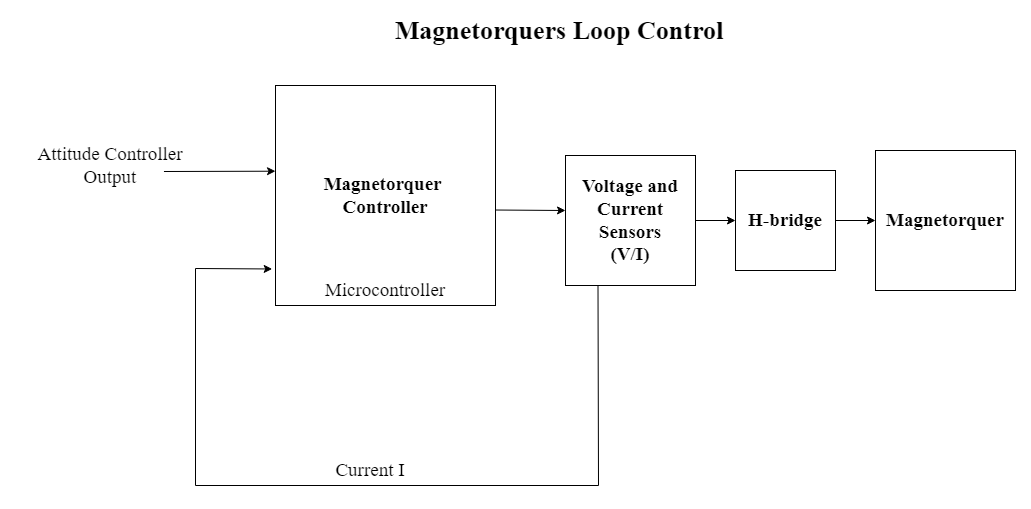

The diagram above was exported from draw.io. Its source (the exported page's mxGraphModel, read from the mxfile embedded in the PNG):
<mxGraphModel dx="2417" dy="868" grid="1" gridSize="10" guides="1" tooltips="1" connect="1" arrows="1" fold="1" page="1" pageScale="1" pageWidth="827" pageHeight="1169" math="0" shadow="0">
  <root>
    <mxCell id="0" />
    <mxCell id="1" parent="0" />
    <mxCell id="9ckScwZvbxO3NHxXQxj2-23" value="Magnetorquer &lt;br&gt;Controller" style="whiteSpace=wrap;html=1;aspect=fixed;fontFamily=Times New Roman;fontSize=19;fontStyle=1" parent="1" vertex="1">
      <mxGeometry x="130" y="160" width="220" height="220" as="geometry" />
    </mxCell>
    <mxCell id="9ckScwZvbxO3NHxXQxj2-24" value="Microcontroller" style="text;html=1;strokeColor=none;fillColor=none;align=center;verticalAlign=middle;whiteSpace=wrap;rounded=0;fontFamily=Times New Roman;fontSize=19;" parent="1" vertex="1">
      <mxGeometry x="210" y="350" width="60" height="30" as="geometry" />
    </mxCell>
    <mxCell id="9ckScwZvbxO3NHxXQxj2-25" value="Voltage and&lt;br&gt;Current&lt;br&gt;Sensors&lt;br&gt;(V/I)" style="whiteSpace=wrap;html=1;aspect=fixed;fontFamily=Times New Roman;fontSize=19;fontStyle=1" parent="1" vertex="1">
      <mxGeometry x="420" y="230" width="130" height="130" as="geometry" />
    </mxCell>
    <mxCell id="9ckScwZvbxO3NHxXQxj2-26" value="Magnetorquer" style="whiteSpace=wrap;html=1;aspect=fixed;fontFamily=Times New Roman;fontSize=19;fontStyle=1" parent="1" vertex="1">
      <mxGeometry x="730" y="225" width="140" height="140" as="geometry" />
    </mxCell>
    <mxCell id="9ckScwZvbxO3NHxXQxj2-27" value="" style="endArrow=classic;html=1;rounded=0;fontFamily=Times New Roman;fontSize=19;exitX=1.002;exitY=0.566;exitDx=0;exitDy=0;exitPerimeter=0;" parent="1" source="9ckScwZvbxO3NHxXQxj2-23" edge="1">
      <mxGeometry width="50" height="50" relative="1" as="geometry">
        <mxPoint x="270" y="540" as="sourcePoint" />
        <mxPoint x="420" y="285" as="targetPoint" />
      </mxGeometry>
    </mxCell>
    <mxCell id="9ckScwZvbxO3NHxXQxj2-28" value="" style="endArrow=classic;html=1;rounded=0;fontFamily=Times New Roman;fontSize=19;entryX=-0.015;entryY=0.834;entryDx=0;entryDy=0;exitX=0.25;exitY=1;exitDx=0;exitDy=0;entryPerimeter=0;" parent="1" source="9ckScwZvbxO3NHxXQxj2-25" target="9ckScwZvbxO3NHxXQxj2-23" edge="1">
      <mxGeometry width="50" height="50" relative="1" as="geometry">
        <mxPoint x="390" y="290" as="sourcePoint" />
        <mxPoint x="320" y="490" as="targetPoint" />
        <Array as="points">
          <mxPoint x="453" y="560" />
          <mxPoint x="50" y="560" />
          <mxPoint x="50" y="343" />
        </Array>
      </mxGeometry>
    </mxCell>
    <mxCell id="9ckScwZvbxO3NHxXQxj2-29" value="" style="endArrow=classic;html=1;rounded=0;fontFamily=Times New Roman;fontSize=19;entryX=0.007;entryY=0.435;entryDx=0;entryDy=0;entryPerimeter=0;" parent="1" edge="1">
      <mxGeometry width="50" height="50" relative="1" as="geometry">
        <mxPoint x="18.460000000000036" y="246" as="sourcePoint" />
        <mxPoint x="130" y="245.70000000000005" as="targetPoint" />
      </mxGeometry>
    </mxCell>
    <mxCell id="9ckScwZvbxO3NHxXQxj2-31" value="Current I" style="text;html=1;strokeColor=none;fillColor=none;align=center;verticalAlign=middle;whiteSpace=wrap;rounded=0;fontFamily=Times New Roman;fontSize=19;fontStyle=0" parent="1" vertex="1">
      <mxGeometry x="170" y="530" width="110" height="30" as="geometry" />
    </mxCell>
    <mxCell id="9ckScwZvbxO3NHxXQxj2-33" value="Attitude Controller Output" style="text;html=1;strokeColor=none;fillColor=none;align=center;verticalAlign=middle;whiteSpace=wrap;rounded=0;fontFamily=Times New Roman;fontSize=19;fontStyle=0" parent="1" vertex="1">
      <mxGeometry x="-130" y="225" width="190" height="30" as="geometry" />
    </mxCell>
    <mxCell id="9ckScwZvbxO3NHxXQxj2-36" value="H-bridge" style="whiteSpace=wrap;html=1;aspect=fixed;fontFamily=Times New Roman;fontSize=19;fontStyle=1" parent="1" vertex="1">
      <mxGeometry x="590" y="245" width="100" height="100" as="geometry" />
    </mxCell>
    <mxCell id="9ckScwZvbxO3NHxXQxj2-38" value="" style="endArrow=classic;html=1;rounded=0;exitX=1;exitY=0.5;exitDx=0;exitDy=0;entryX=0;entryY=0.5;entryDx=0;entryDy=0;" parent="1" source="9ckScwZvbxO3NHxXQxj2-36" edge="1" target="9ckScwZvbxO3NHxXQxj2-26">
      <mxGeometry width="50" height="50" relative="1" as="geometry">
        <mxPoint x="390" y="470" as="sourcePoint" />
        <mxPoint x="770" y="295" as="targetPoint" />
      </mxGeometry>
    </mxCell>
    <mxCell id="9ckScwZvbxO3NHxXQxj2-39" value="Magnetorquers Loop Control" style="text;html=1;strokeColor=none;fillColor=none;align=center;verticalAlign=middle;whiteSpace=wrap;rounded=0;fontFamily=Times New Roman;fontStyle=1;fontSize=26;" parent="1" vertex="1">
      <mxGeometry x="224" y="90" width="380" height="30" as="geometry" />
    </mxCell>
    <mxCell id="LVw9DXqCrziAs4Uba8DN-1" value="" style="endArrow=classic;html=1;rounded=0;exitX=1;exitY=0.5;exitDx=0;exitDy=0;entryX=0;entryY=0.5;entryDx=0;entryDy=0;" edge="1" parent="1" source="9ckScwZvbxO3NHxXQxj2-25" target="9ckScwZvbxO3NHxXQxj2-36">
      <mxGeometry width="50" height="50" relative="1" as="geometry">
        <mxPoint x="440" y="290" as="sourcePoint" />
        <mxPoint x="490" y="240" as="targetPoint" />
      </mxGeometry>
    </mxCell>
  </root>
</mxGraphModel>